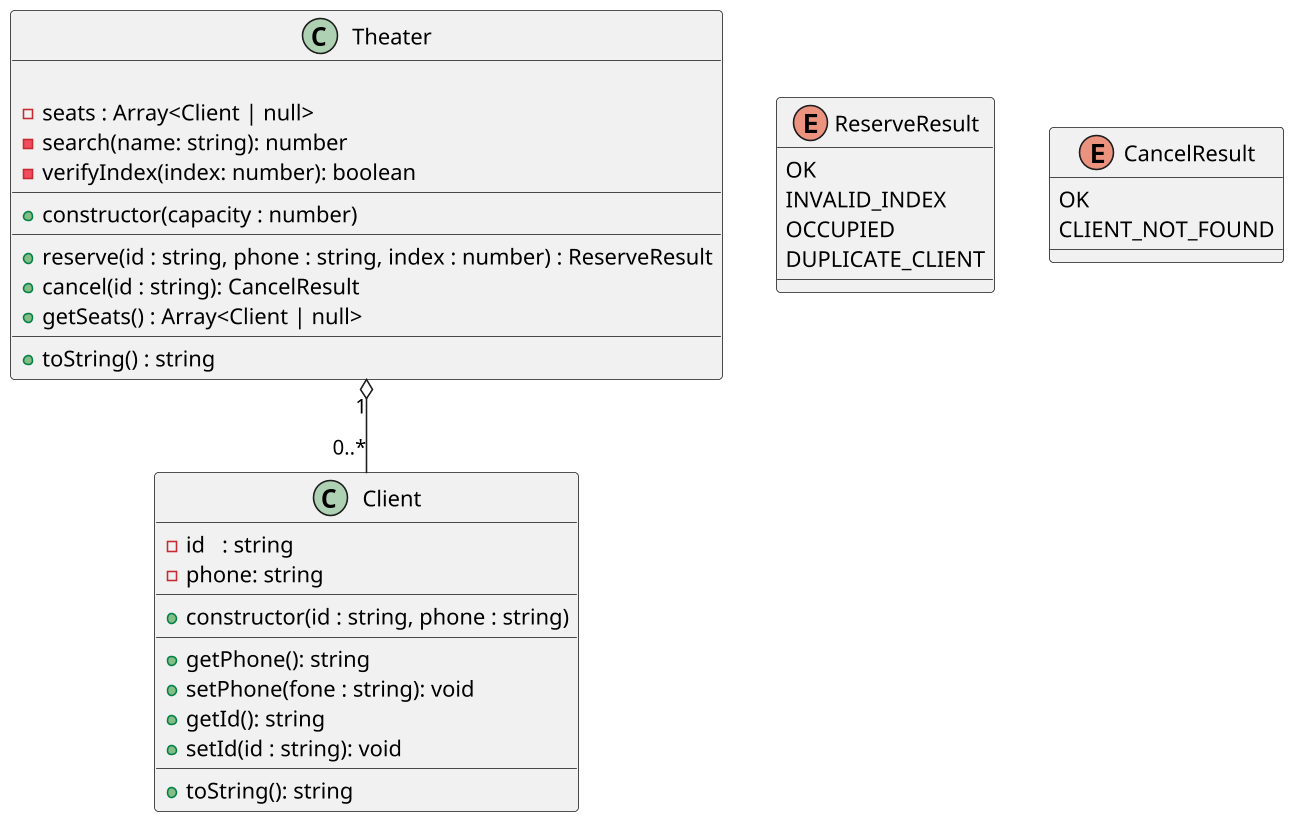

The diagram above was rendered by PlantUML. Its source (embedded in the PNG):
@startuml

skinparam defaultFontName "Source Code Pro"
skinparam dpi 150


class Client {
  - id   : string
  - phone: string
  __
  + constructor(id : string, phone : string)
  __
  + getPhone(): string
  + setPhone(fone : string): void
  + getId(): string
  + setId(id : string): void
  __
  + toString(): string
}

enum ReserveResult {
  OK
  INVALID_INDEX
  OCCUPIED
  DUPLICATE_CLIENT
}

enum CancelResult {
  OK
  CLIENT_NOT_FOUND
}

class Theater {
  
  - seats : Array<Client | null>
  - search(name: string): number  
  - verifyIndex(index: number): boolean
  __
  + constructor(capacity : number)  
  __
  + reserve(id : string, phone : string, index : number) : ReserveResult
  + cancel(id : string): CancelResult
  + getSeats() : Array<Client | null>
  __
  + toString() : string
}


Theater "1" o-- "0..*" Client
@enduml